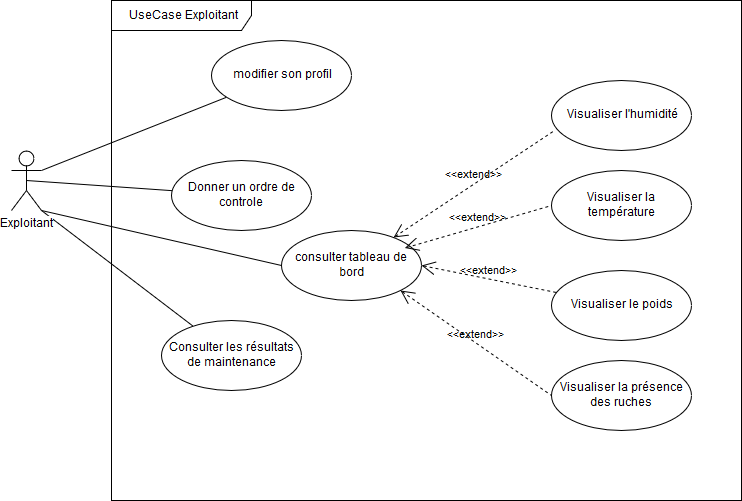

The diagram above was exported from draw.io. Its source (the exported page's mxGraphModel, read from the mxfile embedded in the PNG):
<mxGraphModel dx="1074" dy="585" grid="1" gridSize="10" guides="0" tooltips="1" connect="1" arrows="1" fold="1" page="1" pageScale="1" pageWidth="827" pageHeight="1169" math="0" shadow="0">
  <root>
    <mxCell id="0" />
    <mxCell id="1" parent="0" />
    <mxCell id="9XvNz_WsREaTN5iQBb8I-1" value="UseCase Exploitant" style="shape=umlFrame;whiteSpace=wrap;html=1;width=140;height=30;" parent="1" vertex="1">
      <mxGeometry x="170" y="40" width="630" height="500" as="geometry" />
    </mxCell>
    <mxCell id="N9xDG2CKf7AW8zxC8ELA-1" style="rounded=0;orthogonalLoop=1;jettySize=auto;html=1;exitX=1;exitY=1;exitDx=0;exitDy=0;exitPerimeter=0;entryX=0;entryY=0.5;entryDx=0;entryDy=0;endArrow=none;endFill=0;" parent="1" source="9XvNz_WsREaTN5iQBb8I-2" target="9XvNz_WsREaTN5iQBb8I-3" edge="1">
      <mxGeometry relative="1" as="geometry" />
    </mxCell>
    <mxCell id="N9xDG2CKf7AW8zxC8ELA-2" style="edgeStyle=none;rounded=0;orthogonalLoop=1;jettySize=auto;html=1;exitX=1;exitY=0.3333333333333333;exitDx=0;exitDy=0;exitPerimeter=0;endArrow=none;endFill=0;" parent="1" source="9XvNz_WsREaTN5iQBb8I-2" target="9XvNz_WsREaTN5iQBb8I-4" edge="1">
      <mxGeometry relative="1" as="geometry" />
    </mxCell>
    <mxCell id="N9xDG2CKf7AW8zxC8ELA-11" style="edgeStyle=none;rounded=0;orthogonalLoop=1;jettySize=auto;html=1;exitX=0.5;exitY=0.5;exitDx=0;exitDy=0;exitPerimeter=0;endArrow=none;endFill=0;" parent="1" source="9XvNz_WsREaTN5iQBb8I-2" target="N9xDG2CKf7AW8zxC8ELA-10" edge="1">
      <mxGeometry relative="1" as="geometry" />
    </mxCell>
    <mxCell id="N9xDG2CKf7AW8zxC8ELA-13" style="edgeStyle=none;rounded=0;orthogonalLoop=1;jettySize=auto;html=1;endArrow=none;endFill=0;" parent="1" target="N9xDG2CKf7AW8zxC8ELA-12" edge="1">
      <mxGeometry relative="1" as="geometry">
        <mxPoint x="100" y="250" as="sourcePoint" />
      </mxGeometry>
    </mxCell>
    <mxCell id="9XvNz_WsREaTN5iQBb8I-2" value="Exploitant" style="shape=umlActor;verticalLabelPosition=bottom;labelBackgroundColor=#ffffff;verticalAlign=top;html=1;outlineConnect=0;" parent="1" vertex="1">
      <mxGeometry x="70" y="190" width="30" height="60" as="geometry" />
    </mxCell>
    <mxCell id="9XvNz_WsREaTN5iQBb8I-3" value="&lt;div&gt;consulter tableau de bord&lt;/div&gt;" style="ellipse;whiteSpace=wrap;html=1;" parent="1" vertex="1">
      <mxGeometry x="340" y="270" width="140" height="70" as="geometry" />
    </mxCell>
    <mxCell id="9XvNz_WsREaTN5iQBb8I-4" value="modifier son profil" style="ellipse;whiteSpace=wrap;html=1;" parent="1" vertex="1">
      <mxGeometry x="270" y="80" width="140" height="70" as="geometry" />
    </mxCell>
    <mxCell id="N9xDG2CKf7AW8zxC8ELA-10" value="Donner un ordre de controle" style="ellipse;whiteSpace=wrap;html=1;" parent="1" vertex="1">
      <mxGeometry x="230" y="200" width="140" height="70" as="geometry" />
    </mxCell>
    <mxCell id="N9xDG2CKf7AW8zxC8ELA-12" value="Consulter les résultats de maintenance" style="ellipse;whiteSpace=wrap;html=1;" parent="1" vertex="1">
      <mxGeometry x="220" y="360" width="140" height="70" as="geometry" />
    </mxCell>
    <mxCell id="N9xDG2CKf7AW8zxC8ELA-14" style="edgeStyle=none;rounded=0;orthogonalLoop=1;jettySize=auto;html=1;exitX=1;exitY=1;exitDx=0;exitDy=0;exitPerimeter=0;endArrow=none;endFill=0;" parent="1" source="9XvNz_WsREaTN5iQBb8I-2" target="9XvNz_WsREaTN5iQBb8I-2" edge="1">
      <mxGeometry relative="1" as="geometry" />
    </mxCell>
    <mxCell id="N9xDG2CKf7AW8zxC8ELA-15" value="Visualiser l'humidité" style="ellipse;whiteSpace=wrap;html=1;" parent="1" vertex="1">
      <mxGeometry x="610" y="120" width="140" height="70" as="geometry" />
    </mxCell>
    <mxCell id="N9xDG2CKf7AW8zxC8ELA-16" value="Visualiser la température" style="ellipse;whiteSpace=wrap;html=1;" parent="1" vertex="1">
      <mxGeometry x="610" y="210" width="140" height="70" as="geometry" />
    </mxCell>
    <mxCell id="N9xDG2CKf7AW8zxC8ELA-17" value="Visualiser le poids" style="ellipse;whiteSpace=wrap;html=1;" parent="1" vertex="1">
      <mxGeometry x="610" y="310" width="140" height="70" as="geometry" />
    </mxCell>
    <mxCell id="N9xDG2CKf7AW8zxC8ELA-18" value="Visualiser la présence des ruches" style="ellipse;whiteSpace=wrap;html=1;" parent="1" vertex="1">
      <mxGeometry x="610" y="400" width="140" height="70" as="geometry" />
    </mxCell>
    <mxCell id="N9xDG2CKf7AW8zxC8ELA-19" value="&amp;lt;&amp;lt;extend&amp;gt;&amp;gt;" style="edgeStyle=none;html=1;startArrow=open;endArrow=none;startSize=12;verticalAlign=bottom;dashed=1;labelBackgroundColor=none;entryX=0.021;entryY=0.714;entryDx=0;entryDy=0;entryPerimeter=0;" parent="1" source="9XvNz_WsREaTN5iQBb8I-3" target="N9xDG2CKf7AW8zxC8ELA-15" edge="1">
      <mxGeometry width="160" relative="1" as="geometry">
        <mxPoint x="560" y="110" as="sourcePoint" />
        <mxPoint x="720" y="110" as="targetPoint" />
      </mxGeometry>
    </mxCell>
    <mxCell id="N9xDG2CKf7AW8zxC8ELA-20" value="&amp;lt;&amp;lt;extend&amp;gt;&amp;gt;" style="edgeStyle=none;html=1;startArrow=open;endArrow=none;startSize=12;verticalAlign=bottom;dashed=1;labelBackgroundColor=none;entryX=0;entryY=0.5;entryDx=0;entryDy=0;" parent="1" target="N9xDG2CKf7AW8zxC8ELA-16" edge="1">
      <mxGeometry width="160" relative="1" as="geometry">
        <mxPoint x="463.35529854094693" y="287.5212896571462" as="sourcePoint" />
        <mxPoint x="633" y="180" as="targetPoint" />
      </mxGeometry>
    </mxCell>
    <mxCell id="N9xDG2CKf7AW8zxC8ELA-21" value="&amp;lt;&amp;lt;extend&amp;gt;&amp;gt;" style="edgeStyle=none;html=1;startArrow=open;endArrow=none;startSize=12;verticalAlign=bottom;dashed=1;labelBackgroundColor=none;exitX=1;exitY=0.5;exitDx=0;exitDy=0;" parent="1" source="9XvNz_WsREaTN5iQBb8I-3" target="N9xDG2CKf7AW8zxC8ELA-17" edge="1">
      <mxGeometry width="160" relative="1" as="geometry">
        <mxPoint x="473.35529854094693" y="297.5212896571462" as="sourcePoint" />
        <mxPoint x="620" y="255" as="targetPoint" />
      </mxGeometry>
    </mxCell>
    <mxCell id="N9xDG2CKf7AW8zxC8ELA-22" value="&amp;lt;&amp;lt;extend&amp;gt;&amp;gt;" style="edgeStyle=none;html=1;startArrow=open;endArrow=none;startSize=12;verticalAlign=bottom;dashed=1;labelBackgroundColor=none;exitX=1;exitY=1;exitDx=0;exitDy=0;entryX=0;entryY=0.5;entryDx=0;entryDy=0;" parent="1" source="9XvNz_WsREaTN5iQBb8I-3" target="N9xDG2CKf7AW8zxC8ELA-18" edge="1">
      <mxGeometry width="160" relative="1" as="geometry">
        <mxPoint x="490" y="315" as="sourcePoint" />
        <mxPoint x="625.0066316380319" y="342.0013263276064" as="targetPoint" />
      </mxGeometry>
    </mxCell>
  </root>
</mxGraphModel>